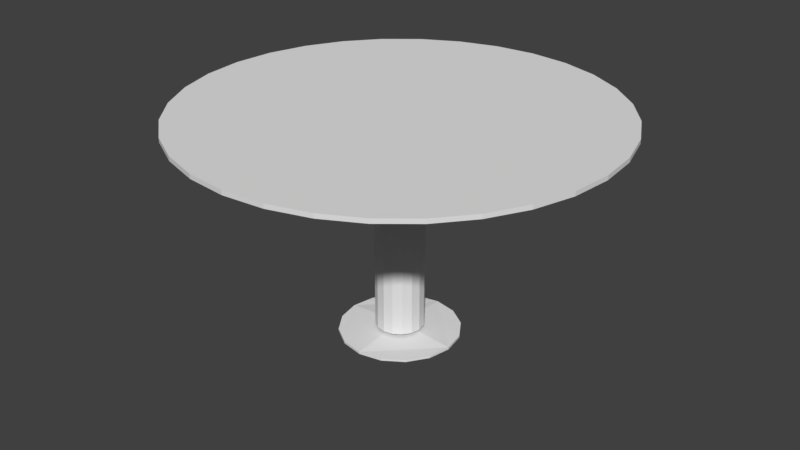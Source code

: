 # Source: Mesa2.blend  (saved by Blender 2.79.0; exported with 4.5.12 LTS)
import bpy
from mathutils import Matrix  # noqa: F401  (used for matrix-valued properties, if any)

bpy.ops.wm.read_factory_settings(use_empty=True)
scene = bpy.context.scene
scene.name = 'Scene'

# ---- collections
col_collection_10 = bpy.data.collections.new('Collection 10'); scene.collection.children.link(col_collection_10)

# ---- world
world_world = bpy.data.worlds.new('World'); scene.world = world_world
world_world.color = (0.05088, 0.05088, 0.05088)
world_world.use_sun_shadow = False
world_world.sun_shadow_jitter_overblur = 0.0
world_world.cycles.sampling_method = 'MANUAL'

# ---- meshes
me_circle_006 = bpy.data.meshes.new('Circle.006')
me_circle_006.from_pydata([(-1.559e-08, -0.06842, 0.02072), (0.02618, -0.06321, 0.02072), (0.04838, -0.04838, 0.02072), (-2.98e-08, 0.0, 0.02072), (-2.3e-08, 0.0, 0.0), (-2.3e-08, -0.1704, 0.0), (0.06521, -0.1574, 0.0), (0.1205, -0.1205, 0.0), (0.1574, -0.06521, 0.0), (0.1704, 2.891e-09, 0.0), (0.0, -0.1704, 0.006408), (0.06521, -0.1574, 0.006408), (0.1205, -0.1205, 0.006408), (0.1574, -0.06521, 0.006408), (0.1704, 0.0, 0.006408), (-1.559e-08, -0.06842, 0.6289), (0.02618, -0.06321, 0.6289), (0.04838, -0.04838, 0.6289), (0.01739, -0.04007, 0.5676), (0.04314, 0.0, 0.5676), (0.262, -0.01179, 0.6235), (0.262, 0.0, 0.6235), (0.06842, 1.953e-09, 0.02072), (0.06321, -0.02618, 0.02072), (0.06842, 1.953e-09, 0.6289), (0.06321, -0.02618, 0.6289), (0.0, -0.2497, 0.6276), (0.01762, -0.2497, 0.6276), (0.04314, -0.01179, 0.5676), (0.0, -0.04007, 0.5676), (0.01873, -0.04142, 0.5564), (0.04448, 0.0, 0.5564), (0.3429, -0.01313, 0.631), (0.3429, 0.0, 0.631), (0.0, -0.3157, 0.631), (0.01873, -0.3157, 0.631), (0.04448, -0.01313, 0.5564), (0.0, -0.04142, 0.5564)], [], [(8, 13, 12, 7), (9, 14, 13, 8), (6, 11, 10, 5), (7, 12, 11, 6), (1, 0, 15, 16), (2, 1, 16, 17), (23, 2, 17, 25), (22, 23, 25, 24), (20, 28, 19, 21), (6, 5, 4, 9, 8, 7), (11, 12, 13, 14, 3, 10), (18, 27, 26, 29), (32, 33, 31, 36), (30, 37, 34, 35), (27, 18, 30, 35), (19, 28, 36, 31), (26, 27, 35, 34), (18, 29, 37, 30), (28, 20, 32, 36), (20, 21, 33, 32)])
me_circle_006.use_remesh_preserve_volume = False
me_circle_006.use_remesh_preserve_attributes = False
me_circle_006.use_mirror_vertex_groups = False
me_circle_006.update()
me_circle_004 = bpy.data.meshes.new('Circle.004')
me_circle_004.from_pydata([(0.0, 0.6, 0.0), (-0.1171, 0.5885, 0.0), (-0.2296, 0.5543, 0.0), (-0.3333, 0.4989, 0.0), (-0.4243, 0.4243, 0.0), (-0.4989, 0.3333, 0.0), (-0.5543, 0.2296, 0.0), (-0.5885, 0.1171, 0.0), (-0.6, 4.53e-08, 0.0), (-0.5885, -0.1171, 0.0), (-0.5543, -0.2296, 0.0), (-0.4989, -0.3333, 0.0), (-0.4243, -0.4243, 0.0), (-0.3333, -0.4989, 0.0), (-0.2296, -0.5543, 0.0), (-0.1171, -0.5885, 0.0), (1.955e-07, -0.6, 0.0), (0.1171, -0.5885, 0.0), (0.2296, -0.5543, 0.0), (0.3333, -0.4989, 0.0), (0.4243, -0.4243, 0.0), (0.4989, -0.3333, 0.0), (0.5543, -0.2296, 0.0), (0.5885, -0.1171, 0.0), (0.6, 5.794e-07, 0.0), (0.5885, 0.1171, 0.0), (0.5543, 0.2296, 0.0), (0.4989, 0.3333, 0.0), (0.4243, 0.4243, 0.0), (0.3333, 0.4989, 0.0), (0.2296, 0.5543, 0.0), (0.1171, 0.5885, 0.0), (0.0, 0.6, 0.01258), (-0.1171, 0.5885, 0.01258), (-0.2296, 0.5543, 0.01258), (-0.3333, 0.4989, 0.01258), (-0.4243, 0.4243, 0.01258), (-0.4989, 0.3333, 0.01258), (-0.5543, 0.2296, 0.01258), (-0.5885, 0.1171, 0.01258), (-0.6, 4.53e-08, 0.01258), (-0.5885, -0.1171, 0.01258), (-0.5543, -0.2296, 0.01258), (-0.4989, -0.3333, 0.01258), (-0.4243, -0.4243, 0.01258), (-0.3333, -0.4989, 0.01258), (-0.2296, -0.5543, 0.01258), (-0.1171, -0.5885, 0.01258), (1.955e-07, -0.6, 0.01258), (0.1171, -0.5885, 0.01258), (0.2296, -0.5543, 0.01258), (0.3333, -0.4989, 0.01258), (0.4243, -0.4243, 0.01258), (0.4989, -0.3333, 0.01258), (0.5543, -0.2296, 0.01258), (0.5885, -0.1171, 0.01258), (0.6, 5.794e-07, 0.01258), (0.5885, 0.1171, 0.01258), (0.5543, 0.2296, 0.01258), (0.4989, 0.3333, 0.01258), (0.4243, 0.4243, 0.01258), (0.3333, 0.4989, 0.01258), (0.2296, 0.5543, 0.01258), (0.1171, 0.5885, 0.01258)], [], [(1, 0, 31, 30, 29, 28, 27, 26, 25, 24, 23, 22, 21, 20, 19, 18, 17, 16, 15, 14, 13, 12, 11, 10, 9, 8, 7, 6, 5, 4, 3, 2), (33, 34, 35, 36, 37, 38, 39, 40, 41, 42, 43, 44, 45, 46, 47, 48, 49, 50, 51, 52, 53, 54, 55, 56, 57, 58, 59, 60, 61, 62, 63, 32), (11, 12, 44, 43), (25, 26, 58, 57), (12, 13, 45, 44), (26, 27, 59, 58), (13, 14, 46, 45), (0, 1, 33, 32), (27, 28, 60, 59), (14, 15, 47, 46), (1, 2, 34, 33), (28, 29, 61, 60), (15, 16, 48, 47), (2, 3, 35, 34), (29, 30, 62, 61), (16, 17, 49, 48), (3, 4, 36, 35), (30, 31, 63, 62), (17, 18, 50, 49), (4, 5, 37, 36), (31, 0, 32, 63), (18, 19, 51, 50), (5, 6, 38, 37), (19, 20, 52, 51), (6, 7, 39, 38), (20, 21, 53, 52), (7, 8, 40, 39), (21, 22, 54, 53), (8, 9, 41, 40), (22, 23, 55, 54), (9, 10, 42, 41), (23, 24, 56, 55), (10, 11, 43, 42), (24, 25, 57, 56)])
me_circle_004.use_remesh_preserve_volume = False
me_circle_004.use_remesh_preserve_attributes = False
me_circle_004.use_mirror_vertex_groups = False
me_circle_004.update()

# ---- objects
ob_circle_002 = bpy.data.objects.new('Circle.002', me_circle_006)
ob_circle = bpy.data.objects.new('Circle', me_circle_004)

# ---- transforms, parenting, visibility, modifiers, constraints
ob_circle_002.location = (0.0, 0.0, 0.0)
ob_circle_002.lineart.crease_threshold = 0.0
_m = ob_circle_002.modifiers.new('Mirror', 'MIRROR')
_m.use_axis = (True, True, False)
_m.use_clip = True
ob_circle.location = (0.0, 0.0, 0.6289)
ob_circle.lineart.crease_threshold = 0.0

# ---- collection membership
col_collection_10.objects.link(ob_circle_002)
col_collection_10.objects.link(ob_circle)

# ---- scene / render settings (as saved in the file)
scene.frame_start = 1; scene.frame_end = 250; scene.frame_set(1)
scene.render.engine = 'BLENDER_EEVEE_NEXT'
scene.render.resolution_percentage = 50
scene.render.dither_intensity = 0.0
scene.cycles.use_denoising = False
scene.cycles.samples = 128
scene.cycles.sampling_pattern = 'TABULATED_SOBOL'
scene.cycles.use_adaptive_sampling = False
scene.cycles.use_light_tree = False
scene.cycles.blur_glossy = 0.0
scene.cycles.sample_clamp_indirect = 0.0
scene.view_settings.view_transform = 'Standard'
bpy.context.view_layer.update()

# ---- added for rendering (the .blend has no active camera and no usable light): camera, sun
cam_auto = bpy.data.cameras.new('AutoCamera')
cam_auto.lens = 50.0
cam_auto.sensor_width = 36.0
cam_auto.clip_end = 1000.0
ob_auto_camera = bpy.data.objects.new('AutoCamera', cam_auto)
scene.collection.objects.link(ob_auto_camera)
ob_auto_camera.location = (1.67857, -2.01429, 1.66358)
ob_auto_camera.rotation_euler = (1.09748, -7.21219e-08, 0.694738)
scene.camera = ob_auto_camera
light_auto_sun = bpy.data.lights.new('AutoSun', 'SUN')
light_auto_sun.energy = 3.0
light_auto_sun.angle = 0.0523599
ob_auto_sun = bpy.data.objects.new('AutoSun', light_auto_sun)
scene.collection.objects.link(ob_auto_sun)
ob_auto_sun.rotation_euler = (0.872665, 0.174533, 0.523599)
bpy.context.view_layer.update()

